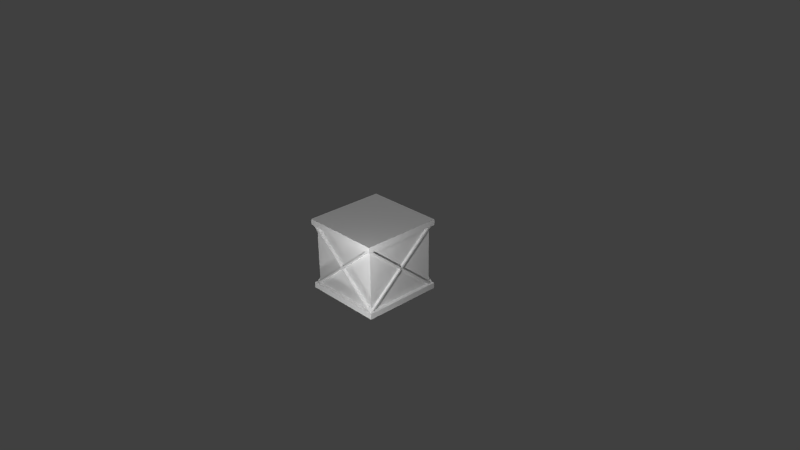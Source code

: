 # Source: wooden_box.blende.blend  (saved by Blender 2.71.0; exported with 4.5.12 LTS)
import bpy
from mathutils import Matrix  # noqa: F401  (used for matrix-valued properties, if any)

bpy.ops.wm.read_factory_settings(use_empty=True)
scene = bpy.context.scene
scene.name = 'Scene'

# ---- collections
col_collection_1 = bpy.data.collections.new('Collection 1'); scene.collection.children.link(col_collection_1)

# ---- materials (node trees are filled in below, after node groups)
mat_material = bpy.data.materials.new('Material')
mat_material.alpha_threshold = 0.0
mat_material.use_transparent_shadow = False
mat_material.roughness = 0.5
mat_material.line_color = (0.0, 0.0, 0.0, 1.0)

# ---- material node trees

# ---- world
world_world = bpy.data.worlds.new('World'); scene.world = world_world
world_world.color = (0.05088, 0.05088, 0.05088)
world_world.use_sun_shadow = False
world_world.sun_shadow_jitter_overblur = 0.0
world_world.cycles.sampling_method = 'MANUAL'
world_world.cycles.sample_map_resolution = 256

# ---- cameras
cam_camera = bpy.data.cameras.new('Camera')
cam_camera.clip_end = 100.0
cam_camera.lens = 35.0
cam_camera.sensor_width = 32.0
cam_camera.sensor_height = 18.0
cam_camera.ortho_scale = 7.314
cam_camera.dof.focus_distance = 0.0
cam_camera.dof.aperture_fstop = 128.0

# ---- lights
light_lamp = bpy.data.lights.new('Lamp', 'POINT')
light_lamp.transmission_factor = 0.0
light_lamp.cutoff_distance = 30.0
light_lamp.energy = 100.0
light_lamp.shadow_buffer_clip_start = 1.001
light_lamp.shadow_soft_size = 0.1
light_lamp.shadow_maximum_resolution = 0.006
light_lamp.use_absolute_resolution = True
light_lamp.cycles.use_multiple_importance_sampling = False

# ---- meshes
me_plane = bpy.data.meshes.new('Plane')
me_plane.from_pydata([(-1.079, -0.8723, -1.121e-07), (-1.046, -0.9111, -7.804e-08), (1.046, 0.9111, 7.804e-08), (1.079, 0.8723, 1.121e-07), (-1.079, -0.8723, -0.1), (-1.046, -0.9111, -0.1), (1.046, 0.9111, -0.1), (1.079, 0.8723, -0.1), (0.6717, -1.214, 1.88e-07), (0.7156, -1.189, 1.657e-07), (-0.7156, 1.189, -1.657e-07), (-0.6717, 1.214, -1.88e-07), (0.6717, -1.214, -0.1), (0.7156, -1.189, -0.1), (-0.7156, 1.189, -0.1), (-0.6717, 1.214, -0.1), (-1.079, -0.8723, -2.032), (-1.046, -0.9111, -2.032), (1.046, 0.9111, -2.032), (1.079, 0.8723, -2.032), (-1.079, -0.8723, -2.132), (-1.046, -0.9111, -2.132), (1.046, 0.9111, -2.132), (1.079, 0.8723, -2.132), (0.6717, -1.214, -2.032), (0.7156, -1.189, -2.032), (-0.7156, 1.189, -2.032), (-0.6717, 1.214, -2.032), (0.6717, -1.214, -2.132), (0.7156, -1.189, -2.132), (-0.7156, 1.189, -2.132), (-0.6717, 1.214, -2.132), (-1.082, -0.8891, -2.111), (-1.044, -0.8958, -2.144), (0.6744, -1.199, 0.01397), (0.7126, -1.206, -0.01862), (-1.065, -0.7906, -2.111), (-1.026, -0.7973, -2.144), (0.6918, -1.1, 0.01397), (0.73, -1.107, -0.01862), (0.6744, -1.199, -2.144), (0.7126, -1.206, -2.111), (-1.082, -0.8891, -0.01862), (-1.044, -0.8958, 0.01397), (0.6918, -1.1, -2.144), (0.73, -1.107, -2.111), (-1.065, -0.7906, -0.01862), (-1.026, -0.7973, 0.01397), (-0.7211, 1.158, -2.111), (-0.6828, 1.151, -2.144), (1.035, 0.848, 0.01397), (1.074, 0.8413, -0.01862), (-0.7037, 1.256, -2.111), (-0.6655, 1.249, -2.144), (1.053, 0.9465, 0.01397), (1.091, 0.9398, -0.01862), (1.035, 0.848, -2.144), (1.074, 0.8413, -2.111), (-0.7211, 1.158, -0.01862), (-0.6828, 1.151, 0.01397), (1.053, 0.9465, -2.144), (1.091, 0.9398, -2.111), (-0.7037, 1.256, -0.01862), (-0.6654, 1.249, 0.01397), (1.162, 0.8327, -0.06504), (0.815, -1.137, -0.06504), (0.815, -1.137, -2.065), (1.162, 0.8327, -2.065), (-0.8074, 1.18, -0.06504), (-1.155, -0.7897, -0.06504), (-1.155, -0.7897, -2.065), (-0.8074, 1.18, -2.065), (-0.6516, 1.152, -0.06504), (-0.9989, -0.8171, -0.06504), (-0.9989, -0.8171, -2.065), (-0.6516, 1.152, -2.065), (1.005, 0.8603, -0.06504), (0.658, -1.109, -0.06504), (0.658, -1.109, -2.065), (1.005, 0.8603, -2.065), (0.815, -1.137, -0.06504), (0.815, -1.137, -2.065), (0.658, -1.109, -0.06504), (0.658, -1.109, -2.065), (0.7976, -1.235, -0.06504), (0.7976, -1.235, -2.065), (0.6406, -1.208, -0.06504), (0.6406, -1.208, -2.065), (0.815, -1.137, -2.165), (1.162, 0.8327, -2.165), (0.658, -1.109, -2.165), (1.005, 0.8603, -2.165), (0.815, -1.137, -2.165), (0.658, -1.109, -2.165), (0.7976, -1.235, -2.165), (0.6406, -1.208, -2.165), (1.18, 0.9311, -0.06504), (1.18, 0.9311, -2.065), (1.023, 0.9588, -0.06504), (1.023, 0.9588, -2.065), (1.18, 0.9311, -2.165), (1.023, 0.9588, -2.165), (0.7976, -1.235, 0.03496), (0.6406, -1.208, 0.03496), (1.18, 0.9311, 0.03496), (1.023, 0.9588, 0.03496), (-0.79, 1.278, -0.06504), (-0.79, 1.278, -2.065), (-0.6342, 1.251, -0.06504), (-0.6342, 1.251, -2.065), (-0.8074, 1.18, 0.03496), (-1.155, -0.7897, 0.03496), (-0.6516, 1.152, 0.03496), (-0.9989, -0.8171, 0.03496), (-0.79, 1.278, 0.03496), (-0.6342, 1.251, 0.03496), (-1.172, -0.8881, -0.06504), (-1.172, -0.8881, -2.065), (-1.016, -0.9156, -0.06504), (-1.016, -0.9156, -2.065), (-1.172, -0.8881, 0.03496), (-1.016, -0.9156, 0.03496), (-1.155, -0.7897, -2.165), (-0.8074, 1.18, -2.165), (-0.9989, -0.8171, -2.165), (-0.6516, 1.152, -2.165), (-0.79, 1.278, -2.165), (-0.6342, 1.251, -2.165), (-1.172, -0.8881, -2.165), (-1.016, -0.9156, -2.165), (-0.9989, -0.8171, -2.065), (0.658, -1.109, -0.06504), (-0.9989, -0.8171, -2.065), (0.658, -1.109, -0.06504), (-0.9989, -0.8171, -2.065), (0.658, -1.109, -0.06504), (-0.9989, -0.8171, -2.065), (0.658, -1.109, -0.06504), (-0.9989, -0.8171, -0.06504), (0.658, -1.109, -2.065)], [(73, 138), (83, 139), (138, 139), (79, 136), (75, 139), (75, 76), (72, 79), (72, 77), (76, 138)], [(0, 2, 3, 1), (4, 5, 7, 6), (3, 2, 6, 7), (1, 3, 7, 5), (0, 1, 5, 4), (2, 0, 4, 6), (8, 10, 11, 9), (12, 13, 15, 14), (11, 10, 14, 15), (9, 11, 15, 13), (8, 9, 13, 12), (10, 8, 12, 14), (16, 18, 19, 17), (20, 21, 23, 22), (19, 18, 22, 23), (17, 19, 23, 21), (16, 17, 21, 20), (18, 16, 20, 22), (24, 26, 27, 25), (28, 29, 31, 30), (27, 26, 30, 31), (25, 27, 31, 29), (24, 25, 29, 28), (26, 24, 28, 30), (32, 34, 35, 33), (36, 37, 39, 38), (35, 34, 38, 39), (33, 35, 39, 37), (32, 33, 37, 36), (34, 32, 36, 38), (40, 42, 43, 41), (44, 45, 47, 46), (43, 42, 46, 47), (41, 43, 47, 45), (40, 41, 45, 44), (42, 40, 44, 46), (48, 50, 51, 49), (52, 53, 55, 54), (51, 50, 54, 55), (49, 51, 55, 53), (48, 49, 53, 52), (50, 48, 52, 54), (56, 58, 59, 57), (60, 61, 63, 62), (59, 58, 62, 63), (57, 59, 63, 61), (56, 57, 61, 60), (58, 56, 60, 62), (64, 65, 66, 67), (68, 71, 70, 69), (72, 108, 115, 112), (73, 113, 121, 118), (119, 117, 128, 129), (91, 79, 99, 101), (76, 72, 73, 77), (77, 73, 74, 78), (78, 74, 75, 79), (72, 75, 109, 108), (72, 76, 79, 75), (64, 76, 77, 65), (77, 78, 83, 82), (85, 87, 95, 94), (82, 83, 87, 86), (87, 83, 93, 95), (65, 77, 82, 80), (66, 65, 80, 81), (84, 86, 87, 85), (81, 85, 94, 92), (80, 82, 86, 84), (81, 80, 84, 85), (88, 90, 91, 89), (90, 88, 92, 93), (93, 92, 94, 95), (66, 81, 92, 88), (83, 78, 90, 93), (78, 79, 91, 90), (67, 89, 100, 97), (67, 66, 88, 89), (98, 96, 97, 99), (99, 97, 100, 101), (89, 91, 101, 100), (79, 76, 98, 99), (76, 64, 96, 98), (64, 67, 97, 96), (96, 84, 102, 104), (103, 105, 104, 102), (86, 98, 105, 103), (98, 96, 104, 105), (84, 86, 103, 102), (106, 108, 109, 107), (71, 68, 106, 107), (74, 119, 129, 124), (106, 68, 110, 114), (112, 110, 111, 113), (110, 112, 115, 114), (108, 106, 114, 115), (73, 72, 112, 113), (68, 69, 111, 110), (111, 69, 116, 120), (118, 116, 117, 119), (116, 118, 121, 120), (113, 111, 120, 121), (74, 73, 118, 119), (69, 70, 117, 116), (117, 70, 122, 128), (124, 122, 123, 125), (125, 123, 126, 127), (122, 124, 129, 128), (71, 107, 126, 123), (109, 75, 125, 127), (107, 109, 127, 126), (75, 74, 124, 125), (70, 71, 123, 122), (82, 74, 130, 131), (131, 130, 132, 133), (133, 132, 134, 135), (135, 134, 136, 137)])
_uv = me_plane.uv_layers.new(name='UVMap')
_uv.uv.foreach_set('vector', [0.0, 0.0, 1.0, 0.0, 1.0, 1.0, 0.0, 1.0, 0.0, 0.0, 1.0, 0.0, 1.0, 1.0, 0.0, 1.0, 0.0, 0.0, 1.0, 0.0, 1.0, 1.0, 0.0, 1.0, 0.0, 0.0, 1.0, 0.0, 1.0, 1.0, 0.0, 1.0, 0.0, 0.0, 1.0, 0.0, 1.0, 1.0, 0.0, 1.0, 0.0, 0.0, 1.0, 0.0, 1.0, 1.0, 0.0, 1.0, 0.0, 0.0, 1.0, 0.0, 1.0, 1.0, 0.0, 1.0, 0.0, 0.0, 1.0, 0.0, 1.0, 1.0, 0.0, 1.0, 0.0, 0.0, 1.0, 0.0, 1.0, 1.0, 0.0, 1.0, 0.0, 0.0, 1.0, 0.0, 1.0, 1.0, 0.0, 1.0, 0.0, 0.0, 1.0, 0.0, 1.0, 1.0, 0.0, 1.0, 0.0, 0.0, 1.0, 0.0, 1.0, 1.0, 0.0, 1.0, 0.0, 0.0, 1.0, 0.0, 1.0, 1.0, 0.0, 1.0, 0.0, 0.0, 1.0, 0.0, 1.0, 1.0, 0.0, 1.0, 0.0, 0.0, 1.0, 0.0, 1.0, 1.0, 0.0, 1.0, 0.0, 0.0, 1.0, 0.0, 1.0, 1.0, 0.0, 1.0, 0.0, 0.0, 1.0, 0.0, 1.0, 1.0, 0.0, 1.0, 0.0, 0.0, 1.0, 0.0, 1.0, 1.0, 0.0, 1.0, 0.0, 0.0, 1.0, 0.0, 1.0, 1.0, 0.0, 1.0, 0.0, 0.0, 1.0, 0.0, 1.0, 1.0, 0.0, 1.0, 0.0, 0.0, 1.0, 0.0, 1.0, 1.0, 0.0, 1.0, 0.0, 0.0, 1.0, 0.0, 1.0, 1.0, 0.0, 1.0, 0.0, 0.0, 1.0, 0.0, 1.0, 1.0, 0.0, 1.0, 0.0, 0.0, 1.0, 0.0, 1.0, 1.0, 0.0, 1.0, 0.0, 0.0, 1.0, 0.0, 1.0, 1.0, 0.0, 1.0, 0.0, 0.0, 1.0, 0.0, 1.0, 1.0, 0.0, 1.0, 0.0, 0.0, 1.0, 0.0, 1.0, 1.0, 0.0, 1.0, 0.0, 0.0, 1.0, 0.0, 1.0, 1.0, 0.0, 1.0, 0.0, 0.0, 1.0, 0.0, 1.0, 1.0, 0.0, 1.0, 0.0, 0.0, 1.0, 0.0, 1.0, 1.0, 0.0, 1.0, 0.0, 0.0, 1.0, 0.0, 1.0, 1.0, 0.0, 1.0, 0.0, 0.0, 1.0, 0.0, 1.0, 1.0, 0.0, 1.0, 0.0, 0.0, 1.0, 0.0, 1.0, 1.0, 0.0, 1.0, 0.0, 0.0, 1.0, 0.0, 1.0, 1.0, 0.0, 1.0, 0.0, 0.0, 1.0, 0.0, 1.0, 1.0, 0.0, 1.0, 0.0, 0.0, 1.0, 0.0, 1.0, 1.0, 0.0, 1.0, 0.0, 0.0, 1.0, 0.0, 1.0, 1.0, 0.0, 1.0, 0.0, 0.0, 1.0, 0.0, 1.0, 1.0, 0.0, 1.0, 0.0, 0.0, 1.0, 0.0, 1.0, 1.0, 0.0, 1.0, 0.0, 0.0, 1.0, 0.0, 1.0, 1.0, 0.0, 1.0, 0.0, 0.0, 1.0, 0.0, 1.0, 1.0, 0.0, 1.0, 0.0, 0.0, 1.0, 0.0, 1.0, 1.0, 0.0, 1.0, 0.0, 0.0, 1.0, 0.0, 1.0, 1.0, 0.0, 1.0, 0.0, 0.0, 1.0, 0.0, 1.0, 1.0, 0.0, 1.0, 0.0, 0.0, 1.0, 0.0, 1.0, 1.0, 0.0, 1.0, 0.0, 0.0, 1.0, 0.0, 1.0, 1.0, 0.0, 1.0, 0.0, 0.0, 1.0, 0.0, 1.0, 1.0, 0.0, 1.0, 0.0, 0.0, 1.0, 0.0, 1.0, 1.0, 0.0, 1.0, 0.4619, 0.1741, 0.2506, 0.1763, 0.4191, 0.07142, 0.5377, 0.1013, 0.5947, 0.03836, 0.8223, 0.04692, 0.635, 0.1707, 0.5069, 0.1353, 0.557, 0.134, 0.5605, 0.09775, 0.572, 0.09689, 0.5788, 0.1065, 0.4475, 0.1509, 0.4659, 0.1387, 0.4713, 0.1446, 0.4696, 0.1525, 0.5882, 0.1197, 0.6158, 0.1406, 0.605, 0.1446, 0.587, 0.1312, 0.5781, 0.09201, 0.5996, 0.09762, 0.5793, 0.1062, 0.575, 0.09933, 0.483, 0.1238, 0.557, 0.134, 0.4475, 0.1509, 0.334, 0.1847, 0.334, 0.1847, 0.4475, 0.1509, 0.5561, 0.1064, 0.5069, 0.1515, 0.5069, 0.1515, 0.5561, 0.1064, 0.7118, 0.07482, 0.5996, 0.09762, 0.557, 0.134, 0.7118, 0.07482, 0.8045, 0.06954, 0.5605, 0.09775, 0.557, 0.134, 0.483, 0.1238, 0.5996, 0.09762, 0.7118, 0.07482, 0.4619, 0.1741, 0.483, 0.1238, 0.334, 0.1847, 0.2506, 0.1763, 0.334, 0.1847, 0.5069, 0.1515, 0.4904, 0.1322, 0.2464, 0.2132, 0.4562, 0.1034, 0.4738, 0.1133, 0.468, 0.119, 0.4538, 0.1092, 0.2464, 0.2132, 0.4904, 0.1322, 0.4738, 0.1133, 0.1473, 0.2618, 0.4738, 0.1133, 0.4904, 0.1322, 0.4694, 0.1294, 0.468, 0.119, 0.2506, 0.1763, 0.334, 0.1847, 0.2464, 0.2132, 0.1397, 0.1932, 0.4191, 0.07142, 0.2506, 0.1763, 0.1397, 0.1932, 0.4363, 0.09077, 7.47e-05, 0.2618, 0.1473, 0.2618, 0.4738, 0.1133, 0.4562, 0.1034, 0.4363, 0.09077, 0.4562, 0.1034, 0.4538, 0.1092, 0.4446, 0.1098, 0.1397, 0.1932, 0.2464, 0.2132, 0.1473, 0.2618, 7.47e-05, 0.2618, 0.4363, 0.09077, 0.1397, 0.1932, 7.47e-05, 0.2618, 0.4562, 0.1034, 0.4467, 0.1044, 0.4738, 0.1269, 0.5781, 0.09201, 0.5564, 0.09464, 0.4738, 0.1269, 0.4467, 0.1044, 0.4446, 0.1098, 0.4694, 0.1294, 0.4694, 0.1294, 0.4446, 0.1098, 0.4538, 0.1092, 0.468, 0.119, 0.4191, 0.07142, 0.4363, 0.09077, 0.4446, 0.1098, 0.4467, 0.1044, 0.4904, 0.1322, 0.5069, 0.1515, 0.4738, 0.1269, 0.4694, 0.1294, 0.5069, 0.1515, 0.5996, 0.09762, 0.5781, 0.09201, 0.4738, 0.1269, 0.5377, 0.1013, 0.5564, 0.09464, 0.5603, 0.1002, 0.5568, 0.1062, 0.5377, 0.1013, 0.4191, 0.07142, 0.4467, 0.1044, 0.5564, 0.09464, 0.4698, 0.1353, 0.4601, 0.1555, 0.5568, 0.1062, 0.5793, 0.1062, 0.5793, 0.1062, 0.5568, 0.1062, 0.5603, 0.1002, 0.575, 0.09933, 0.5564, 0.09464, 0.5781, 0.09201, 0.575, 0.09933, 0.5603, 0.1002, 0.5996, 0.09762, 0.483, 0.1238, 0.4698, 0.1353, 0.5793, 0.1062, 0.483, 0.1238, 0.4619, 0.1741, 0.4601, 0.1555, 0.4698, 0.1353, 0.4619, 0.1741, 0.5377, 0.1013, 0.5568, 0.1062, 0.4601, 0.1555, 0.2208, 0.2924, 0.04719, 0.2924, 0.05838, 0.283, 0.2047, 0.2849, 0.05907, 0.2695, 0.2054, 0.2714, 0.2047, 0.2849, 0.05838, 0.283, 0.04298, 0.262, 0.2166, 0.262, 0.2054, 0.2714, 0.05907, 0.2695, 0.2166, 0.262, 0.2208, 0.2924, 0.2047, 0.2849, 0.2054, 0.2714, 0.04719, 0.2924, 0.04298, 0.262, 0.05907, 0.2695, 0.05838, 0.283, 0.5743, 0.06745, 0.5605, 0.09775, 0.8045, 0.06954, 0.8717, 0.04128, 0.8223, 0.04692, 0.5947, 0.03836, 0.5743, 0.06745, 0.8717, 0.04128, 0.5561, 0.1064, 0.5882, 0.1197, 0.587, 0.1312, 0.5767, 0.136, 0.5743, 0.06745, 0.5947, 0.03836, 0.5928, 0.07425, 0.5812, 0.0761, 0.5788, 0.1065, 0.5928, 0.07425, 0.4875, 0.1345, 0.4659, 0.1387, 0.5928, 0.07425, 0.5788, 0.1065, 0.572, 0.09689, 0.5812, 0.0761, 0.5605, 0.09775, 0.5743, 0.06745, 0.5812, 0.0761, 0.572, 0.09689, 0.4475, 0.1509, 0.557, 0.134, 0.5788, 0.1065, 0.4659, 0.1387, 0.5947, 0.03836, 0.5069, 0.1353, 0.4875, 0.1345, 0.5928, 0.07425, 0.4875, 0.1345, 0.5069, 0.1353, 0.4904, 0.1455, 0.4854, 0.1409, 0.4696, 0.1525, 0.4904, 0.1455, 0.6158, 0.1406, 0.5882, 0.1197, 0.4904, 0.1455, 0.4696, 0.1525, 0.4713, 0.1446, 0.4854, 0.1409, 0.4659, 0.1387, 0.4875, 0.1345, 0.4854, 0.1409, 0.4713, 0.1446, 0.5561, 0.1064, 0.4475, 0.1509, 0.4696, 0.1525, 0.5882, 0.1197, 0.5069, 0.1353, 0.635, 0.1707, 0.6158, 0.1406, 0.4904, 0.1455, 0.6158, 0.1406, 0.635, 0.1707, 0.6031, 0.1555, 0.605, 0.1446, 0.5767, 0.136, 0.6031, 0.1555, 0.8682, 0.02707, 0.7956, 0.03458, 0.7956, 0.03458, 0.8682, 0.02707, 0.9999, 7.47e-05, 0.8386, 0.04203, 0.6031, 0.1555, 0.5767, 0.136, 0.587, 0.1312, 0.605, 0.1446, 0.8223, 0.04692, 0.8717, 0.04128, 0.9999, 7.47e-05, 0.8682, 0.02707, 0.8045, 0.06954, 0.7118, 0.07482, 0.7956, 0.03458, 0.8386, 0.04203, 0.8717, 0.04128, 0.8045, 0.06954, 0.8386, 0.04203, 0.9999, 7.47e-05, 0.7118, 0.07482, 0.5561, 0.1064, 0.5767, 0.136, 0.7956, 0.03458, 0.635, 0.1707, 0.8223, 0.04692, 0.8682, 0.02707, 0.6031, 0.1555, 7.471e-05, 0.8744, 7.47e-05, 0.262, 0.01076, 0.262, 0.01076, 0.8744, 0.01076, 0.8744, 0.01076, 0.262, 0.02145, 0.262, 0.02145, 0.8744, 0.02145, 0.8744, 0.02145, 0.262, 0.03214, 0.262, 0.03214, 0.8744, 0.03214, 0.8744, 0.03214, 0.262, 0.04283, 0.262, 0.04283, 0.8744])
me_plane.materials.append(mat_material)
me_plane.use_remesh_preserve_volume = False
me_plane.use_remesh_preserve_attributes = False
me_plane.use_mirror_vertex_groups = False
me_plane.update()

# ---- objects
ob_lamp_005 = bpy.data.objects.new('Lamp.005', light_lamp)
ob_lamp_004 = bpy.data.objects.new('Lamp.004', light_lamp)
ob_lamp_003 = bpy.data.objects.new('Lamp.003', light_lamp)
ob_lamp_002 = bpy.data.objects.new('Lamp.002', light_lamp)
ob_lamp_001 = bpy.data.objects.new('Lamp.001', light_lamp)
ob_plane_003 = bpy.data.objects.new('Plane.003', me_plane)
ob_lamp = bpy.data.objects.new('Lamp', light_lamp)
ob_camera = bpy.data.objects.new('Camera', cam_camera)

# ---- transforms, parenting, visibility, modifiers, constraints
ob_lamp_005.location = (0.0227, -1.113, -2.477)
ob_lamp_005.rotation_euler = (0.6503, 0.05522, 1.866)
ob_lamp_005.lock_rotations_4d = False
ob_lamp_005.empty_display_type = 'ARROWS'
ob_lamp_005.color = (0.0, 0.0, 0.0, 0.0)
ob_lamp_005.lineart.crease_threshold = 0.0
ob_lamp_004.location = (1.413, -1.777, 0.7177)
ob_lamp_004.rotation_euler = (0.6503, 0.05522, 1.866)
ob_lamp_004.lock_rotations_4d = False
ob_lamp_004.empty_display_type = 'ARROWS'
ob_lamp_004.color = (0.0, 0.0, 0.0, 0.0)
ob_lamp_004.lineart.crease_threshold = 0.0
ob_lamp_003.location = (-1.781, -0.1315, 7.899)
ob_lamp_003.rotation_euler = (0.6503, 0.05522, 1.866)
ob_lamp_003.lock_rotations_4d = False
ob_lamp_003.empty_display_type = 'ARROWS'
ob_lamp_003.color = (0.0, 0.0, 0.0, 0.0)
ob_lamp_003.lineart.crease_threshold = 0.0
ob_lamp_002.location = (-0.5807, 3.665, 0.5796)
ob_lamp_002.rotation_euler = (0.6503, 0.05522, 1.866)
ob_lamp_002.lock_rotations_4d = False
ob_lamp_002.empty_display_type = 'ARROWS'
ob_lamp_002.color = (0.0, 0.0, 0.0, 0.0)
ob_lamp_002.lineart.crease_threshold = 0.0
ob_lamp_001.location = (-5.293, 1.03, 5.522)
ob_lamp_001.rotation_euler = (0.6503, 0.05522, 1.866)
ob_lamp_001.lock_rotations_4d = False
ob_lamp_001.empty_display_type = 'ARROWS'
ob_lamp_001.color = (0.0, 0.0, 0.0, 0.0)
ob_lamp_001.lineart.crease_threshold = 0.0
ob_plane_003.location = (0.5325, -0.01091, 0.0)
ob_plane_003.rotation_euler = (4.712, 1.745, 4.712)
ob_plane_003.scale = (0.5, 0.5, 0.5)
ob_plane_003.lock_location = (False, True, True)
ob_plane_003.lineart.crease_threshold = 0.0
ob_lamp.location = (4.076, 1.005, 5.904)
ob_lamp.rotation_euler = (0.6503, 0.05522, 1.866)
ob_lamp.lock_rotations_4d = False
ob_lamp.empty_display_type = 'ARROWS'
ob_lamp.color = (0.0, 0.0, 0.0, 0.0)
ob_lamp.lineart.crease_threshold = 0.0
ob_camera.location = (7.481, -6.508, 5.344)
ob_camera.rotation_euler = (1.109, 0.01082, 0.8149)
ob_camera.lock_rotations_4d = False
ob_camera.empty_display_type = 'ARROWS'
ob_camera.color = (0.0, 0.0, 0.0, 0.0)
ob_camera.display_type = 'WIRE'
ob_camera.lineart.crease_threshold = 0.0

# ---- collection membership
col_collection_1.objects.link(ob_lamp_005)
col_collection_1.objects.link(ob_lamp_004)
col_collection_1.objects.link(ob_lamp_003)
col_collection_1.objects.link(ob_lamp_002)
col_collection_1.objects.link(ob_lamp_001)
col_collection_1.objects.link(ob_plane_003)
col_collection_1.objects.link(ob_lamp)
col_collection_1.objects.link(ob_camera)

# ---- scene / render settings (as saved in the file)
scene.camera = ob_camera
scene.frame_start = 1; scene.frame_end = 250; scene.frame_set(0)
scene.render.engine = 'BLENDER_EEVEE_NEXT'
scene.render.resolution_percentage = 50
scene.render.dither_intensity = 0.0
scene.cycles.use_denoising = False
scene.cycles.samples = 10
scene.cycles.sampling_pattern = 'TABULATED_SOBOL'
scene.cycles.light_sampling_threshold = 0.0
scene.cycles.use_adaptive_sampling = False
scene.cycles.use_light_tree = False
scene.cycles.blur_glossy = 0.0
scene.cycles.volume_bounces = 1
scene.cycles.pixel_filter_type = 'GAUSSIAN'
scene.cycles.sample_clamp_indirect = 0.0
scene.view_settings.view_transform = 'Standard'
bpy.context.view_layer.update()

